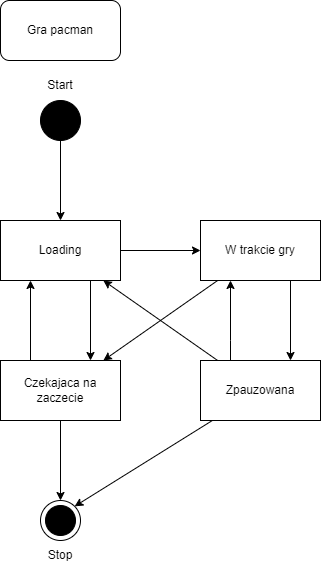

The diagram above was exported from draw.io. Its source (the exported page's mxGraphModel, read from the mxfile embedded in the PNG):
<mxGraphModel dx="794" dy="413" grid="1" gridSize="10" guides="1" tooltips="1" connect="1" arrows="1" fold="1" page="1" pageScale="1" pageWidth="850" pageHeight="1100" math="0" shadow="0">
  <root>
    <mxCell id="0" />
    <mxCell id="1" parent="0" />
    <mxCell id="bkJg-O2WnoTQfjSvdQup-24" style="edgeStyle=orthogonalEdgeStyle;rounded=0;orthogonalLoop=1;jettySize=auto;html=1;exitX=0.25;exitY=0;exitDx=0;exitDy=0;" edge="1" parent="1" source="bkJg-O2WnoTQfjSvdQup-19" target="bkJg-O2WnoTQfjSvdQup-9">
      <mxGeometry relative="1" as="geometry">
        <Array as="points">
          <mxPoint x="550" y="360" />
          <mxPoint x="550" y="360" />
        </Array>
      </mxGeometry>
    </mxCell>
    <mxCell id="bkJg-O2WnoTQfjSvdQup-1" value="" style="ellipse;whiteSpace=wrap;html=1;aspect=fixed;fillColor=#000000;" vertex="1" parent="1">
      <mxGeometry x="360" y="120" width="40" height="40" as="geometry" />
    </mxCell>
    <mxCell id="bkJg-O2WnoTQfjSvdQup-3" value="Start" style="text;html=1;strokeColor=none;fillColor=none;align=center;verticalAlign=middle;whiteSpace=wrap;rounded=0;" vertex="1" parent="1">
      <mxGeometry x="350" y="90" width="60" height="30" as="geometry" />
    </mxCell>
    <mxCell id="bkJg-O2WnoTQfjSvdQup-4" value="Loading" style="rounded=0;whiteSpace=wrap;html=1;fillColor=#FFFFFF;" vertex="1" parent="1">
      <mxGeometry x="320" y="240" width="120" height="60" as="geometry" />
    </mxCell>
    <mxCell id="bkJg-O2WnoTQfjSvdQup-5" value="" style="endArrow=classic;html=1;rounded=0;" edge="1" parent="1" source="bkJg-O2WnoTQfjSvdQup-1" target="bkJg-O2WnoTQfjSvdQup-4">
      <mxGeometry width="50" height="50" relative="1" as="geometry">
        <mxPoint x="380" y="350" as="sourcePoint" />
        <mxPoint x="430" y="300" as="targetPoint" />
      </mxGeometry>
    </mxCell>
    <mxCell id="bkJg-O2WnoTQfjSvdQup-6" value="Czekajaca na zaczecie" style="rounded=0;whiteSpace=wrap;html=1;fillColor=#FFFFFF;" vertex="1" parent="1">
      <mxGeometry x="320" y="380" width="120" height="60" as="geometry" />
    </mxCell>
    <mxCell id="bkJg-O2WnoTQfjSvdQup-7" value="" style="endArrow=classic;html=1;rounded=0;exitX=0.75;exitY=1;exitDx=0;exitDy=0;entryX=0.75;entryY=0;entryDx=0;entryDy=0;" edge="1" parent="1" source="bkJg-O2WnoTQfjSvdQup-4" target="bkJg-O2WnoTQfjSvdQup-6">
      <mxGeometry width="50" height="50" relative="1" as="geometry">
        <mxPoint x="380" y="370" as="sourcePoint" />
        <mxPoint x="430" y="320" as="targetPoint" />
      </mxGeometry>
    </mxCell>
    <mxCell id="bkJg-O2WnoTQfjSvdQup-8" value="" style="endArrow=classic;html=1;rounded=0;exitX=0.25;exitY=0;exitDx=0;exitDy=0;entryX=0.25;entryY=1;entryDx=0;entryDy=0;" edge="1" parent="1" source="bkJg-O2WnoTQfjSvdQup-6" target="bkJg-O2WnoTQfjSvdQup-4">
      <mxGeometry width="50" height="50" relative="1" as="geometry">
        <mxPoint x="380" y="370" as="sourcePoint" />
        <mxPoint x="430" y="320" as="targetPoint" />
      </mxGeometry>
    </mxCell>
    <mxCell id="bkJg-O2WnoTQfjSvdQup-20" style="edgeStyle=orthogonalEdgeStyle;rounded=0;orthogonalLoop=1;jettySize=auto;html=1;entryX=0.75;entryY=0;entryDx=0;entryDy=0;exitX=0.75;exitY=1;exitDx=0;exitDy=0;" edge="1" parent="1" source="bkJg-O2WnoTQfjSvdQup-9" target="bkJg-O2WnoTQfjSvdQup-19">
      <mxGeometry relative="1" as="geometry">
        <Array as="points" />
      </mxGeometry>
    </mxCell>
    <mxCell id="bkJg-O2WnoTQfjSvdQup-9" value="W trakcie gry" style="rounded=0;whiteSpace=wrap;html=1;fillColor=#FFFFFF;" vertex="1" parent="1">
      <mxGeometry x="520" y="240" width="120" height="60" as="geometry" />
    </mxCell>
    <mxCell id="bkJg-O2WnoTQfjSvdQup-10" value="" style="endArrow=classic;html=1;rounded=0;" edge="1" parent="1" source="bkJg-O2WnoTQfjSvdQup-4" target="bkJg-O2WnoTQfjSvdQup-9">
      <mxGeometry width="50" height="50" relative="1" as="geometry">
        <mxPoint x="380" y="370" as="sourcePoint" />
        <mxPoint x="430" y="320" as="targetPoint" />
      </mxGeometry>
    </mxCell>
    <mxCell id="bkJg-O2WnoTQfjSvdQup-11" value="" style="endArrow=classic;html=1;rounded=0;" edge="1" parent="1" source="bkJg-O2WnoTQfjSvdQup-9" target="bkJg-O2WnoTQfjSvdQup-6">
      <mxGeometry width="50" height="50" relative="1" as="geometry">
        <mxPoint x="450" y="330" as="sourcePoint" />
        <mxPoint x="430" y="320" as="targetPoint" />
      </mxGeometry>
    </mxCell>
    <mxCell id="bkJg-O2WnoTQfjSvdQup-13" value="" style="ellipse;whiteSpace=wrap;html=1;aspect=fixed;fillColor=#FFFFFF;" vertex="1" parent="1">
      <mxGeometry x="360" y="520" width="40" height="40" as="geometry" />
    </mxCell>
    <mxCell id="bkJg-O2WnoTQfjSvdQup-14" value="" style="ellipse;whiteSpace=wrap;html=1;aspect=fixed;fillColor=#000000;" vertex="1" parent="1">
      <mxGeometry x="365" y="525" width="30" height="30" as="geometry" />
    </mxCell>
    <mxCell id="bkJg-O2WnoTQfjSvdQup-16" value="" style="endArrow=classic;html=1;rounded=0;exitX=0.5;exitY=1;exitDx=0;exitDy=0;" edge="1" parent="1" source="bkJg-O2WnoTQfjSvdQup-6">
      <mxGeometry width="50" height="50" relative="1" as="geometry">
        <mxPoint x="380" y="370" as="sourcePoint" />
        <mxPoint x="380" y="520" as="targetPoint" />
      </mxGeometry>
    </mxCell>
    <mxCell id="bkJg-O2WnoTQfjSvdQup-17" value="Stop" style="text;html=1;strokeColor=none;fillColor=none;align=center;verticalAlign=middle;whiteSpace=wrap;rounded=0;" vertex="1" parent="1">
      <mxGeometry x="350" y="560" width="60" height="30" as="geometry" />
    </mxCell>
    <mxCell id="bkJg-O2WnoTQfjSvdQup-18" value="Gra pacman" style="rounded=1;whiteSpace=wrap;html=1;fillColor=#FFFFFF;" vertex="1" parent="1">
      <mxGeometry x="320" y="20" width="120" height="60" as="geometry" />
    </mxCell>
    <mxCell id="bkJg-O2WnoTQfjSvdQup-19" value="Zpauzowana" style="rounded=0;whiteSpace=wrap;html=1;fillColor=#FFFFFF;" vertex="1" parent="1">
      <mxGeometry x="520" y="380" width="120" height="60" as="geometry" />
    </mxCell>
    <mxCell id="bkJg-O2WnoTQfjSvdQup-22" value="" style="endArrow=classic;html=1;rounded=0;" edge="1" parent="1" source="bkJg-O2WnoTQfjSvdQup-19" target="bkJg-O2WnoTQfjSvdQup-4">
      <mxGeometry width="50" height="50" relative="1" as="geometry">
        <mxPoint x="380" y="370" as="sourcePoint" />
        <mxPoint x="430" y="320" as="targetPoint" />
      </mxGeometry>
    </mxCell>
    <mxCell id="bkJg-O2WnoTQfjSvdQup-25" value="" style="endArrow=classic;html=1;rounded=0;entryX=1;entryY=0;entryDx=0;entryDy=0;" edge="1" parent="1" source="bkJg-O2WnoTQfjSvdQup-19" target="bkJg-O2WnoTQfjSvdQup-13">
      <mxGeometry width="50" height="50" relative="1" as="geometry">
        <mxPoint x="390" y="370" as="sourcePoint" />
        <mxPoint x="400" y="530" as="targetPoint" />
      </mxGeometry>
    </mxCell>
  </root>
</mxGraphModel>